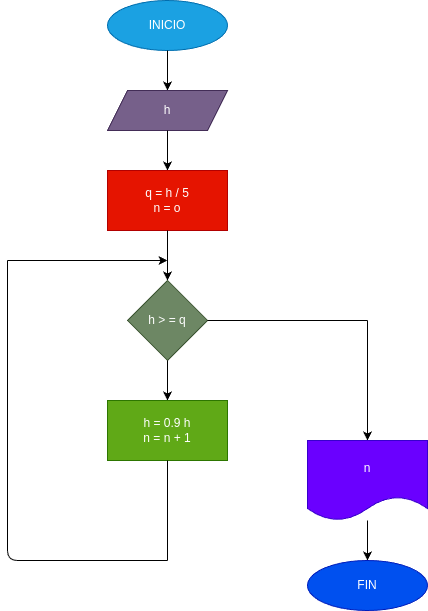

The diagram above was exported from draw.io. Its source (the exported page's mxGraphModel, read from the mxfile embedded in the PNG):
<mxGraphModel dx="662" dy="461" grid="1" gridSize="10" guides="1" tooltips="1" connect="1" arrows="1" fold="1" page="1" pageScale="1" pageWidth="827" pageHeight="1169" math="0" shadow="0">
  <root>
    <mxCell id="0" />
    <mxCell id="1" parent="0" />
    <mxCell id="2" value="INICIO" style="ellipse;whiteSpace=wrap;html=1;fillColor=#1ba1e2;fontColor=#ffffff;strokeColor=#006EAF;" parent="1" vertex="1">
      <mxGeometry x="340" width="120" height="50" as="geometry" />
    </mxCell>
    <mxCell id="3" value="" style="endArrow=classic;html=1;" parent="1" source="2" edge="1">
      <mxGeometry width="50" height="50" relative="1" as="geometry">
        <mxPoint x="400" y="100" as="sourcePoint" />
        <mxPoint x="400" y="90" as="targetPoint" />
      </mxGeometry>
    </mxCell>
    <mxCell id="4" value="h" style="shape=parallelogram;perimeter=parallelogramPerimeter;whiteSpace=wrap;html=1;fixedSize=1;fillColor=#76608a;fontColor=#ffffff;strokeColor=#432D57;" parent="1" vertex="1">
      <mxGeometry x="340" y="90" width="120" height="40" as="geometry" />
    </mxCell>
    <mxCell id="6" value="" style="endArrow=classic;html=1;" parent="1" source="4" edge="1">
      <mxGeometry width="50" height="50" relative="1" as="geometry">
        <mxPoint x="400" y="180" as="sourcePoint" />
        <mxPoint x="400" y="170" as="targetPoint" />
      </mxGeometry>
    </mxCell>
    <mxCell id="7" value="q = h / 5&lt;br&gt;n = o" style="rounded=0;whiteSpace=wrap;html=1;fillColor=#e51400;fontColor=#ffffff;strokeColor=#B20000;" parent="1" vertex="1">
      <mxGeometry x="340" y="170" width="120" height="60" as="geometry" />
    </mxCell>
    <mxCell id="8" value="" style="endArrow=classic;html=1;" parent="1" source="7" edge="1">
      <mxGeometry width="50" height="50" relative="1" as="geometry">
        <mxPoint x="400" y="280" as="sourcePoint" />
        <mxPoint x="400" y="280" as="targetPoint" />
      </mxGeometry>
    </mxCell>
    <mxCell id="9" value="h &amp;gt; = q" style="rhombus;whiteSpace=wrap;html=1;fillColor=#6d8764;fontColor=#ffffff;strokeColor=#3A5431;" parent="1" vertex="1">
      <mxGeometry x="360" y="280" width="80" height="80" as="geometry" />
    </mxCell>
    <mxCell id="10" value="" style="endArrow=classic;html=1;" parent="1" source="9" edge="1">
      <mxGeometry width="50" height="50" relative="1" as="geometry">
        <mxPoint x="400" y="410" as="sourcePoint" />
        <mxPoint x="400" y="400" as="targetPoint" />
      </mxGeometry>
    </mxCell>
    <mxCell id="11" value="h = 0.9 h&lt;br&gt;n = n + 1" style="rounded=0;whiteSpace=wrap;html=1;fillColor=#60a917;fontColor=#ffffff;strokeColor=#2D7600;" parent="1" vertex="1">
      <mxGeometry x="340" y="400" width="120" height="60" as="geometry" />
    </mxCell>
    <mxCell id="12" value="" style="endArrow=none;html=1;" parent="1" source="11" edge="1">
      <mxGeometry width="50" height="50" relative="1" as="geometry">
        <mxPoint x="400" y="510" as="sourcePoint" />
        <mxPoint x="400" y="560" as="targetPoint" />
      </mxGeometry>
    </mxCell>
    <mxCell id="13" value="" style="endArrow=none;html=1;" parent="1" edge="1">
      <mxGeometry width="50" height="50" relative="1" as="geometry">
        <mxPoint x="240" y="260" as="sourcePoint" />
        <mxPoint x="400" y="560" as="targetPoint" />
        <Array as="points">
          <mxPoint x="240" y="560" />
        </Array>
      </mxGeometry>
    </mxCell>
    <mxCell id="14" value="" style="endArrow=classic;html=1;" parent="1" edge="1">
      <mxGeometry width="50" height="50" relative="1" as="geometry">
        <mxPoint x="240" y="260" as="sourcePoint" />
        <mxPoint x="400" y="260" as="targetPoint" />
      </mxGeometry>
    </mxCell>
    <mxCell id="15" value="" style="endArrow=none;html=1;" parent="1" source="9" edge="1">
      <mxGeometry width="50" height="50" relative="1" as="geometry">
        <mxPoint x="440" y="370" as="sourcePoint" />
        <mxPoint x="600" y="320" as="targetPoint" />
      </mxGeometry>
    </mxCell>
    <mxCell id="16" value="" style="endArrow=none;html=1;" parent="1" edge="1">
      <mxGeometry width="50" height="50" relative="1" as="geometry">
        <mxPoint x="600" y="400" as="sourcePoint" />
        <mxPoint x="600" y="320" as="targetPoint" />
      </mxGeometry>
    </mxCell>
    <mxCell id="17" value="" style="endArrow=classic;html=1;" parent="1" edge="1">
      <mxGeometry width="50" height="50" relative="1" as="geometry">
        <mxPoint x="600" y="360" as="sourcePoint" />
        <mxPoint x="600" y="440" as="targetPoint" />
      </mxGeometry>
    </mxCell>
    <mxCell id="18" value="n" style="shape=document;whiteSpace=wrap;html=1;boundedLbl=1;fillColor=#6a00ff;fontColor=#ffffff;strokeColor=#3700CC;" parent="1" vertex="1">
      <mxGeometry x="540" y="440" width="120" height="80" as="geometry" />
    </mxCell>
    <mxCell id="19" value="" style="endArrow=classic;html=1;" parent="1" source="18" edge="1">
      <mxGeometry width="50" height="50" relative="1" as="geometry">
        <mxPoint x="600" y="570" as="sourcePoint" />
        <mxPoint x="600" y="560" as="targetPoint" />
      </mxGeometry>
    </mxCell>
    <mxCell id="20" value="FIN" style="ellipse;whiteSpace=wrap;html=1;fillColor=#0050ef;fontColor=#ffffff;strokeColor=#001DBC;" parent="1" vertex="1">
      <mxGeometry x="540" y="560" width="120" height="50" as="geometry" />
    </mxCell>
  </root>
</mxGraphModel>